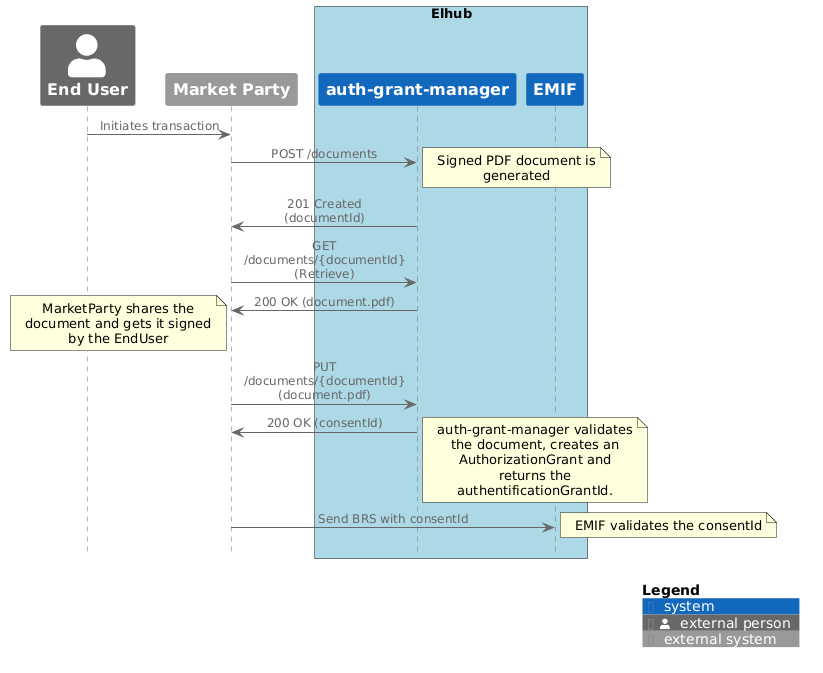

The diagram above was rendered by PlantUML. Its source (embedded in the PNG):
@startuml documents-flow
!include https://raw.githubusercontent.com/plantuml-stdlib/C4-PlantUML/master/C4_Sequence.puml

actor Person_Ext(EndUser, "End User", "")
participant System_Ext(MarketParty, "Market Party", "")
box "Elhub" #LightBlue
  participant System(GrantManager, "auth-grant-manager", "")
  participant System(EMIF, "EMIF", "")
end box

EndUser -> MarketParty: Initiates transaction
MarketParty -> GrantManager: POST /documents
note right
Signed PDF document is generated
end note
GrantManager -> MarketParty: 201 Created (documentId)
MarketParty -> GrantManager: GET /documents/{documentId} (Retrieve)
GrantManager -> MarketParty: 200 OK (document.pdf)
note left
MarketParty shares the document and gets it signed by the EndUser
end note
MarketParty -> GrantManager: PUT /documents/{documentId} (document.pdf)
GrantManager -> MarketParty: 200 OK (consentId)
note right
auth-grant-manager validates the document, creates an AuthorizationGrant and returns the authentificationGrantId.
end note
MarketParty -> EMIF: Send BRS with consentId
note right
EMIF validates the consentId
end note

SHOW_LEGEND()
@enduml